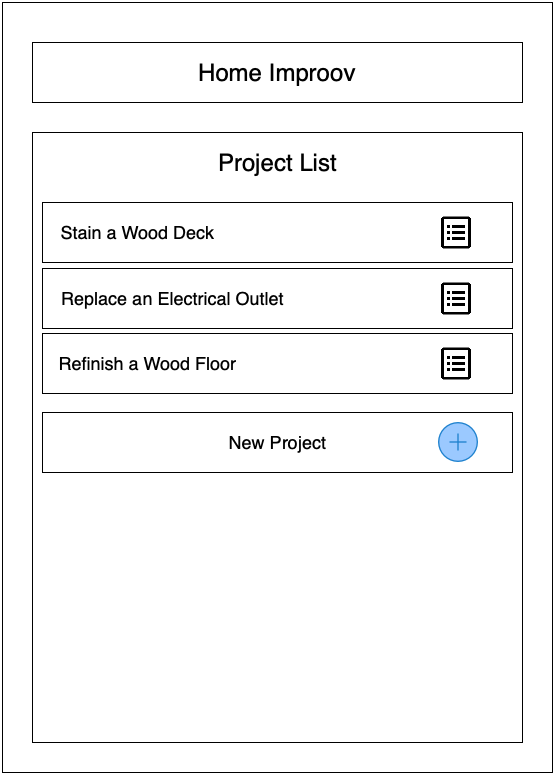

The diagram above was exported from draw.io. Its source (the exported page's mxGraphModel, read from the mxfile embedded in the PNG):
<mxGraphModel dx="1395" dy="1118" grid="1" gridSize="10" guides="1" tooltips="1" connect="1" arrows="1" fold="1" page="1" pageScale="1" pageWidth="827" pageHeight="1169" math="0" shadow="0">
  <root>
    <mxCell id="WIyWlLk6GJQsqaUBKTNV-0" />
    <mxCell id="WIyWlLk6GJQsqaUBKTNV-1" parent="WIyWlLk6GJQsqaUBKTNV-0" />
    <mxCell id="_wHlPuZcKuE4wj_ug4_6-27" value="" style="rounded=0;whiteSpace=wrap;html=1;" parent="WIyWlLk6GJQsqaUBKTNV-1" vertex="1">
      <mxGeometry x="130" y="30" width="550" height="770" as="geometry" />
    </mxCell>
    <mxCell id="_wHlPuZcKuE4wj_ug4_6-2" value="&lt;font style=&quot;font-size: 24px&quot;&gt;Home Improov&lt;/font&gt;" style="rounded=0;whiteSpace=wrap;html=1;" parent="WIyWlLk6GJQsqaUBKTNV-1" vertex="1">
      <mxGeometry x="160" y="70" width="490" height="60" as="geometry" />
    </mxCell>
    <mxCell id="_wHlPuZcKuE4wj_ug4_6-3" value="&lt;br&gt;&lt;br&gt;&lt;br&gt;&lt;br&gt;&lt;br&gt;" style="rounded=0;whiteSpace=wrap;html=1;align=left;" parent="WIyWlLk6GJQsqaUBKTNV-1" vertex="1">
      <mxGeometry x="160" y="160" width="490" height="610" as="geometry" />
    </mxCell>
    <mxCell id="_wHlPuZcKuE4wj_ug4_6-4" value="&lt;font style=&quot;font-size: 24px&quot;&gt;Project List&lt;/font&gt;" style="text;html=1;resizable=0;autosize=1;align=center;verticalAlign=middle;points=[];fillColor=none;strokeColor=none;rounded=0;" parent="WIyWlLk6GJQsqaUBKTNV-1" vertex="1">
      <mxGeometry x="340" y="180" width="130" height="20" as="geometry" />
    </mxCell>
    <mxCell id="_wHlPuZcKuE4wj_ug4_6-6" value="" style="rounded=0;whiteSpace=wrap;html=1;" parent="WIyWlLk6GJQsqaUBKTNV-1" vertex="1">
      <mxGeometry x="170" y="230" width="470" height="60" as="geometry" />
    </mxCell>
    <mxCell id="_wHlPuZcKuE4wj_ug4_6-7" value="&lt;font style=&quot;font-size: 18px&quot;&gt;Stain a Wood Deck&lt;/font&gt;" style="text;html=1;resizable=0;autosize=1;align=center;verticalAlign=middle;points=[];fillColor=none;strokeColor=none;rounded=0;" parent="WIyWlLk6GJQsqaUBKTNV-1" vertex="1">
      <mxGeometry x="180" y="250" width="170" height="20" as="geometry" />
    </mxCell>
    <mxCell id="_wHlPuZcKuE4wj_ug4_6-8" value="" style="rounded=0;whiteSpace=wrap;html=1;" parent="WIyWlLk6GJQsqaUBKTNV-1" vertex="1">
      <mxGeometry x="170" y="296" width="470" height="60" as="geometry" />
    </mxCell>
    <mxCell id="_wHlPuZcKuE4wj_ug4_6-9" value="&lt;font style=&quot;font-size: 18px&quot;&gt;Replace an Electrical Outlet&lt;/font&gt;" style="text;html=1;resizable=0;autosize=1;align=center;verticalAlign=middle;points=[];fillColor=none;strokeColor=none;rounded=0;" parent="WIyWlLk6GJQsqaUBKTNV-1" vertex="1">
      <mxGeometry x="180" y="316" width="240" height="20" as="geometry" />
    </mxCell>
    <mxCell id="_wHlPuZcKuE4wj_ug4_6-10" value="" style="rounded=0;whiteSpace=wrap;html=1;" parent="WIyWlLk6GJQsqaUBKTNV-1" vertex="1">
      <mxGeometry x="170" y="361" width="470" height="60" as="geometry" />
    </mxCell>
    <mxCell id="_wHlPuZcKuE4wj_ug4_6-11" value="&lt;font style=&quot;font-size: 18px&quot;&gt;Refinish a Wood Floor&lt;/font&gt;" style="text;html=1;resizable=0;autosize=1;align=center;verticalAlign=middle;points=[];fillColor=none;strokeColor=none;rounded=0;" parent="WIyWlLk6GJQsqaUBKTNV-1" vertex="1">
      <mxGeometry x="180" y="381" width="190" height="20" as="geometry" />
    </mxCell>
    <mxCell id="_wHlPuZcKuE4wj_ug4_6-12" value="" style="rounded=0;whiteSpace=wrap;html=1;" parent="WIyWlLk6GJQsqaUBKTNV-1" vertex="1">
      <mxGeometry x="170" y="440" width="470" height="60" as="geometry" />
    </mxCell>
    <mxCell id="_wHlPuZcKuE4wj_ug4_6-13" value="&lt;font style=&quot;font-size: 18px&quot;&gt;New Project&lt;/font&gt;" style="text;html=1;resizable=0;autosize=1;align=center;verticalAlign=middle;points=[];fillColor=none;strokeColor=none;rounded=0;" parent="WIyWlLk6GJQsqaUBKTNV-1" vertex="1">
      <mxGeometry x="350" y="460" width="110" height="20" as="geometry" />
    </mxCell>
    <mxCell id="_wHlPuZcKuE4wj_ug4_6-14" value="" style="shape=image;verticalLabelPosition=bottom;labelBackgroundColor=#ffffff;verticalAlign=top;aspect=fixed;imageAspect=0;image=https://image.flaticon.com/icons/svg/1264/1264414.svg;" parent="WIyWlLk6GJQsqaUBKTNV-1" vertex="1">
      <mxGeometry x="566" y="450" width="40" height="40" as="geometry" />
    </mxCell>
    <mxCell id="_wHlPuZcKuE4wj_ug4_6-24" value="" style="shape=image;verticalLabelPosition=bottom;labelBackgroundColor=#ffffff;verticalAlign=top;aspect=fixed;imageAspect=0;image=https://icons.iconarchive.com/icons/icons8/windows-8/512/Data-View-Details-icon.png;" parent="WIyWlLk6GJQsqaUBKTNV-1" vertex="1">
      <mxGeometry x="568" y="244.5" width="32" height="32" as="geometry" />
    </mxCell>
    <mxCell id="_wHlPuZcKuE4wj_ug4_6-25" value="" style="shape=image;verticalLabelPosition=bottom;labelBackgroundColor=#ffffff;verticalAlign=top;aspect=fixed;imageAspect=0;image=https://icons.iconarchive.com/icons/icons8/windows-8/512/Data-View-Details-icon.png;" parent="WIyWlLk6GJQsqaUBKTNV-1" vertex="1">
      <mxGeometry x="568" y="310.5" width="32" height="32" as="geometry" />
    </mxCell>
    <mxCell id="_wHlPuZcKuE4wj_ug4_6-26" value="" style="shape=image;verticalLabelPosition=bottom;labelBackgroundColor=#ffffff;verticalAlign=top;aspect=fixed;imageAspect=0;image=https://icons.iconarchive.com/icons/icons8/windows-8/512/Data-View-Details-icon.png;" parent="WIyWlLk6GJQsqaUBKTNV-1" vertex="1">
      <mxGeometry x="568" y="375.5" width="32" height="32" as="geometry" />
    </mxCell>
  </root>
</mxGraphModel>